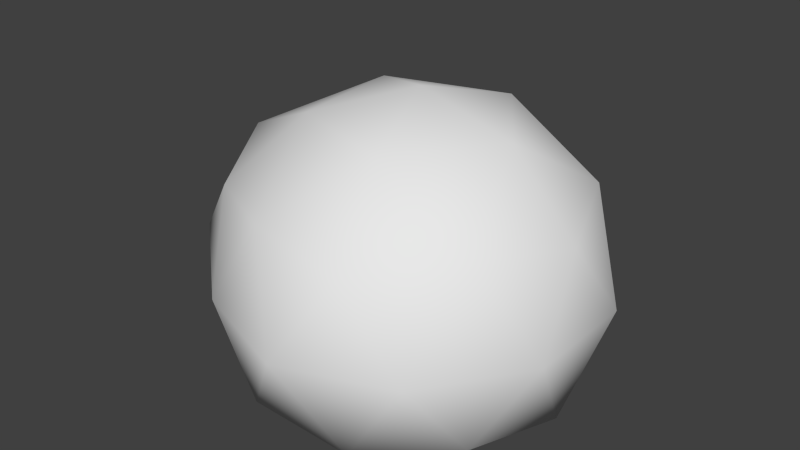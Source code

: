 # Source: monster_slime.blend  (saved by Blender 2.67.0; exported with 4.5.12 LTS)
import bpy
from mathutils import Matrix  # noqa: F401  (used for matrix-valued properties, if any)

bpy.ops.wm.read_factory_settings(use_empty=True)
scene = bpy.context.scene
scene.name = 'Scene'

# ---- collections
col_collection_1 = bpy.data.collections.new('Collection 1'); scene.collection.children.link(col_collection_1)

# ---- world
world_world = bpy.data.worlds.new('World'); scene.world = world_world
world_world.color = (0.05088, 0.05088, 0.05088)
world_world.use_sun_shadow = False
world_world.sun_shadow_jitter_overblur = 0.0
world_world.cycles.sampling_method = 'MANUAL'
world_world.cycles.sample_map_resolution = 256

# ---- meshes
me_icosphere = bpy.data.meshes.new('Icosphere')
me_icosphere.from_pydata([(-0.9039, 0.000187, -0.06837), (-0.161, -0.5395, 0.05103), (-1.161, -0.8936, 0.05103), (-2.095, 0.0, 0.05104), (-1.228, 0.8936, 0.05103), (-0.161, 0.5396, 0.05103), (-0.6082, -0.8926, 0.9171), (-1.689, -0.5391, 0.9171), (-1.91, 0.5391, 0.9171), (-0.6082, 0.8927, 0.9171), (0.0, 0.0, 0.9171), (-0.8846, 0.0, 1.47), (-0.4593, -0.3195, -0.05523), (-0.6217, -0.8475, -0.02127), (-1.049, -0.5232, -0.0377), (-0.4593, 0.3195, -0.05523), (-0.03396, 0.0, -0.02126), (-1.648, -0.5126, -0.02127), (-1.561, 1.056e-05, -0.05523), (-1.847, 0.5126, -0.02127), (-1.098, 0.5232, -0.05523), (-0.6217, 0.8476, -0.02127), (0.06645, 0.3127, 0.4753), (0.06645, -0.3127, 0.4753), (-0.2968, -0.8458, 0.4753), (-0.8846, -1.064, 0.4753), (-1.484, -0.8458, 0.4753), (-2.105, -0.3127, 0.4753), (-2.313, 0.3127, 0.4753), (-1.716, 0.8459, 0.4753), (-0.8937, 1.064, 0.4753), (-0.2968, 0.8459, 0.4753), (-0.1964, -0.5119, 0.9956), (-1.147, -0.8461, 0.9956), (-2.006, 0.0, 0.9956), (-1.204, 0.8462, 0.9956), (-0.1964, 0.5119, 0.9956), (-0.3589, 0.0, 1.321), (-0.7222, -0.512, 1.321), (-1.326, -0.3128, 1.321), (-1.378, 0.3128, 1.321), (-0.7222, 0.512, 1.321)], [], [(0, 12, 14), (1, 12, 16), (0, 14, 18), (0, 18, 20), (0, 20, 15), (1, 16, 23), (2, 13, 25), (3, 17, 27), (4, 19, 29), (5, 21, 31), (1, 23, 24), (2, 25, 26), (3, 27, 28), (4, 29, 30), (5, 31, 22), (6, 32, 38), (7, 33, 39), (8, 34, 40), (9, 35, 41), (10, 36, 37), (14, 13, 2), (14, 12, 13), (12, 1, 13), (16, 15, 5), (16, 12, 15), (12, 0, 15), (18, 17, 3), (18, 14, 17), (14, 2, 17), (20, 19, 4), (20, 18, 19), (18, 3, 19), (15, 21, 5), (15, 20, 21), (20, 4, 21), (23, 22, 10), (23, 16, 22), (16, 5, 22), (25, 24, 6), (25, 13, 24), (13, 1, 24), (27, 26, 7), (27, 17, 26), (17, 2, 26), (29, 28, 8), (29, 19, 28), (19, 3, 28), (31, 30, 9), (31, 21, 30), (21, 4, 30), (24, 32, 6), (24, 23, 32), (23, 10, 32), (26, 33, 7), (26, 25, 33), (25, 6, 33), (28, 34, 8), (28, 27, 34), (27, 7, 34), (30, 35, 9), (30, 29, 35), (29, 8, 35), (22, 36, 10), (22, 31, 36), (31, 9, 36), (38, 37, 11), (38, 32, 37), (32, 10, 37), (39, 38, 11), (39, 33, 38), (33, 6, 38), (40, 39, 11), (40, 34, 39), (34, 7, 39), (41, 40, 11), (41, 35, 40), (35, 8, 40), (37, 41, 11), (37, 36, 41), (36, 9, 41)])
me_icosphere.polygons.foreach_set('use_smooth', [True] * 80)
_uv = me_icosphere.uv_layers.new(name='UVMap')
_uv.uv.foreach_set('vector', [0.8138, 0.5816, 0.923, 0.5876, 0.8458, 0.6855, 0.9999, 0.5927, 0.923, 0.5876, 0.9606, 0.488, 0.8138, 0.5816, 0.8458, 0.6855, 0.7032, 0.6521, 0.8138, 0.5816, 0.7032, 0.6521, 0.7251, 0.5143, 0.8138, 0.5816, 0.7251, 0.5143, 0.8544, 0.4801, 0.1919, 0.4178, 0.319, 0.4083, 0.2508, 0.508, 0.1312, 0.3159, 0.0001449, 0.2805, 0.1147, 0.1841, 0.424, 0.4072, 0.2611, 0.3952, 0.3759, 0.3113, 0.7168, 0.3246, 0.5626, 0.408, 0.5881, 0.2821, 0.4399, 0.449, 0.5654, 0.4713, 0.4745, 0.557, 0.1919, 0.4178, 0.2508, 0.508, 0.1315, 0.5139, 0.1312, 0.3159, 0.1147, 0.1841, 0.2368, 0.26, 0.424, 0.4072, 0.3759, 0.3113, 0.472, 0.3134, 0.7168, 0.3246, 0.5881, 0.2821, 0.7434, 0.1886, 0.4399, 0.449, 0.4745, 0.557, 0.3604, 0.5218, 0.08811, 0.6197, 0.2023, 0.6061, 0.1629, 0.7256, 0.3332, 0.2124, 0.2462, 0.1362, 0.3694, 0.114, 0.5075, 0.2348, 0.4283, 0.2332, 0.4844, 0.1232, 0.7027, 0.05389, 0.6043, 0.1471, 0.5692, 0.0001449, 0.2963, 0.5891, 0.3831, 0.6288, 0.2845, 0.683, 0.8458, 0.6855, 0.9528, 0.6941, 0.8672, 0.7621, 0.8458, 0.6855, 0.923, 0.5876, 0.9528, 0.6941, 0.923, 0.5876, 0.9999, 0.5927, 0.9528, 0.6941, 0.9606, 0.488, 0.8544, 0.4801, 0.8821, 0.4083, 0.9606, 0.488, 0.923, 0.5876, 0.8544, 0.4801, 0.923, 0.5876, 0.8138, 0.5816, 0.8544, 0.4801, 0.7032, 0.6521, 0.7434, 0.7481, 0.6117, 0.7108, 0.7032, 0.6521, 0.8458, 0.6855, 0.7434, 0.7481, 0.8458, 0.6855, 0.8672, 0.7621, 0.7434, 0.7481, 0.7251, 0.5143, 0.5998, 0.5966, 0.6612, 0.4641, 0.7251, 0.5143, 0.7032, 0.6521, 0.5998, 0.5966, 0.7032, 0.6521, 0.6117, 0.7108, 0.5998, 0.5966, 0.8544, 0.4801, 0.7703, 0.4083, 0.8821, 0.4083, 0.8544, 0.4801, 0.7251, 0.5143, 0.7703, 0.4083, 0.7251, 0.5143, 0.6612, 0.4641, 0.7703, 0.4083, 0.2508, 0.508, 0.3604, 0.5218, 0.2963, 0.5891, 0.2508, 0.508, 0.319, 0.4083, 0.3604, 0.5218, 0.319, 0.4083, 0.4399, 0.449, 0.3604, 0.5218, 0.0001449, 0.5299, 0.1315, 0.5139, 0.08811, 0.6197, 0.0001449, 0.5299, 0.06476, 0.4083, 0.1315, 0.5139, 0.06476, 0.4083, 0.1919, 0.4178, 0.1315, 0.5139, 0.3759, 0.3113, 0.2368, 0.26, 0.3332, 0.2124, 0.3759, 0.3113, 0.2611, 0.3952, 0.2368, 0.26, 0.2611, 0.3952, 0.1312, 0.3159, 0.2368, 0.26, 0.5881, 0.2821, 0.472, 0.3134, 0.5075, 0.2348, 0.5881, 0.2821, 0.5626, 0.408, 0.472, 0.3134, 0.5626, 0.408, 0.424, 0.4072, 0.472, 0.3134, 0.4745, 0.557, 0.5995, 0.6057, 0.4904, 0.6703, 0.4745, 0.557, 0.5654, 0.4713, 0.5995, 0.6057, 0.8599, 0.2802, 0.7168, 0.3246, 0.7434, 0.1886, 0.1315, 0.5139, 0.2023, 0.6061, 0.08811, 0.6197, 0.1315, 0.5139, 0.2508, 0.508, 0.2023, 0.6061, 0.2508, 0.508, 0.2963, 0.5891, 0.2023, 0.6061, 0.2368, 0.26, 0.2462, 0.1362, 0.3332, 0.2124, 0.2368, 0.26, 0.1147, 0.1841, 0.2462, 0.1362, 0.1147, 0.1841, 0.156, 0.05288, 0.2462, 0.1362, 0.472, 0.3134, 0.4283, 0.2332, 0.5075, 0.2348, 0.472, 0.3134, 0.3759, 0.3113, 0.4283, 0.2332, 0.3759, 0.3113, 0.3332, 0.2124, 0.4283, 0.2332, 0.7434, 0.1886, 0.6043, 0.1471, 0.7027, 0.05389, 0.7434, 0.1886, 0.5881, 0.2821, 0.6043, 0.1471, 0.5881, 0.2821, 0.5075, 0.2348, 0.6043, 0.1471, 0.3604, 0.5218, 0.3831, 0.6288, 0.2963, 0.5891, 0.3604, 0.5218, 0.4745, 0.557, 0.3831, 0.6288, 0.4745, 0.557, 0.4904, 0.6703, 0.3831, 0.6288, 0.1629, 0.7256, 0.2845, 0.683, 0.2705, 0.7939, 0.1629, 0.7256, 0.2023, 0.6061, 0.2845, 0.683, 0.2023, 0.6061, 0.2963, 0.5891, 0.2845, 0.683, 0.3694, 0.114, 0.288, 0.0001457, 0.4284, 0.005461, 0.3694, 0.114, 0.2462, 0.1362, 0.288, 0.0001457, 0.2462, 0.1362, 0.156, 0.05288, 0.288, 0.0001457, 0.4844, 0.1232, 0.3694, 0.114, 0.4284, 0.005461, 0.4844, 0.1232, 0.4283, 0.2332, 0.3694, 0.114, 0.4283, 0.2332, 0.3332, 0.2124, 0.3694, 0.114, 0.5692, 0.0001449, 0.4844, 0.1232, 0.4284, 0.005461, 0.5692, 0.0001449, 0.6043, 0.1471, 0.4844, 0.1232, 0.6043, 0.1471, 0.5075, 0.2348, 0.4844, 0.1232, 0.2845, 0.683, 0.3917, 0.7544, 0.2705, 0.7939, 0.2845, 0.683, 0.3831, 0.6288, 0.3917, 0.7544, 0.3831, 0.6288, 0.4904, 0.6703, 0.3917, 0.7544])
me_icosphere.use_remesh_preserve_volume = False
me_icosphere.use_remesh_preserve_attributes = False
me_icosphere.use_mirror_vertex_groups = False
me_icosphere.update()
arm_armature_001 = bpy.data.armatures.new('Armature.001')  # bones are not reproduced

# ---- objects
ob_armature = bpy.data.objects.new('Armature', arm_armature_001)
ob_icosphere = bpy.data.objects.new('Icosphere', me_icosphere)

# ---- transforms, parenting, visibility, modifiers, constraints
ob_armature.location = (0.0, 0.0, 0.0)
ob_armature.lineart.crease_threshold = 0.0
ob_icosphere.parent = ob_armature
ob_icosphere.location = (1.202, -0.2413, -0.06899)
ob_icosphere.scale = (0.5849, 0.5849, 0.5849)
ob_icosphere.lineart.crease_threshold = 0.0
_vg = ob_icosphere.vertex_groups.new(name='Bone')
for _i, _w in zip([0, 1, 2, 3, 4, 5, 6, 7, 8, 9, 10, 11, 12, 13, 14, 15, 16, 17, 18, 19, 20, 21, 22, 23, 24, 25, 26, 27, 28, 29, 30, 31, 32, 33, 34, 35, 36, 37, 38, 39, 40, 41], [0.8892, 0.9445, 0.8512, 0.1372, 0.8553, 0.989, 0.933, 0.7469, 0.4485, 0.9665, 0.9676, 0.9255, 0.9385, 0.9149, 0.8363, 0.9748, 0.9665, 0.6368, 0.2672, 0.04279, 0.9197, 0.972, 0.9949, 0.96, 0.9442, 0.9052, 0.8057, 0.3186, 0.1434, 0.2198, 0.9397, 0.9899, 0.9483, 0.8871, 0.5194, 0.849, 0.9851, 0.9505, 0.9331, 0.8647, 0.8357, 0.9473]): _vg.add([_i], _w, 'REPLACE')
_vg = ob_icosphere.vertex_groups.new(name='Bone.001')
for _i, _w in zip([0, 1, 2, 3, 4, 6, 7, 8, 9, 10, 11, 12, 13, 14, 15, 16, 17, 18, 19, 20, 21, 23, 24, 25, 26, 27, 28, 29, 30, 32, 33, 34, 35, 37, 38, 39, 40, 41], [0.1108, 0.05549, 0.1488, 0.8628, 0.1447, 0.067, 0.2531, 0.5515, 0.01694, 0.01474, 0.07445, 0.06153, 0.0851, 0.1637, 0.0004522, 0.01698, 0.3632, 0.7328, 0.9536, 0.08029, 0.006064, 0.02995, 0.05579, 0.09476, 0.1943, 0.6814, 0.8566, 0.7802, 0.06031, 0.05166, 0.1129, 0.4806, 0.151, 0.04897, 0.06691, 0.1353, 0.1643, 0.05266]): _vg.add([_i], _w, 'REPLACE')
_m = ob_icosphere.modifiers.new('Armature', 'ARMATURE')
_m = ob_icosphere.modifiers.new('Armature.001', 'ARMATURE')
_m.object = ob_armature

# ---- collection membership
col_collection_1.objects.link(ob_armature)
col_collection_1.objects.link(ob_icosphere)

# ---- scene / render settings (as saved in the file)
scene.frame_start = 1; scene.frame_end = 20; scene.frame_set(2)
scene.render.engine = 'BLENDER_EEVEE_NEXT'
scene.render.image_settings.color_mode = 'RGB'
scene.render.image_settings.compression = 90
scene.render.resolution_percentage = 50
scene.render.dither_intensity = 0.0
scene.render.bake_margin = 2
scene.cycles.use_denoising = False
scene.cycles.samples = 10
scene.cycles.sampling_pattern = 'TABULATED_SOBOL'
scene.cycles.light_sampling_threshold = 0.0
scene.cycles.use_adaptive_sampling = False
scene.cycles.use_light_tree = False
scene.cycles.blur_glossy = 0.0
scene.cycles.volume_bounces = 1
scene.cycles.pixel_filter_type = 'GAUSSIAN'
scene.cycles.sample_clamp_indirect = 0.0
scene.view_settings.view_transform = 'Standard'
bpy.context.view_layer.update()

# ---- added for rendering (the .blend has no active camera and no usable light): camera, sun
cam_auto = bpy.data.cameras.new('AutoCamera')
cam_auto.lens = 50.0
cam_auto.sensor_width = 36.0
cam_auto.clip_end = 1000.0
ob_auto_camera = bpy.data.objects.new('AutoCamera', cam_auto)
scene.collection.objects.link(ob_auto_camera)
ob_auto_camera.location = (2.46519, -2.46611, 1.82474)
ob_auto_camera.rotation_euler = (1.09748, -7.21219e-08, 0.694738)
scene.camera = ob_auto_camera
light_auto_sun = bpy.data.lights.new('AutoSun', 'SUN')
light_auto_sun.energy = 3.0
light_auto_sun.angle = 0.0523599
ob_auto_sun = bpy.data.objects.new('AutoSun', light_auto_sun)
scene.collection.objects.link(ob_auto_sun)
ob_auto_sun.rotation_euler = (0.872665, 0.174533, 0.523599)
bpy.context.view_layer.update()
